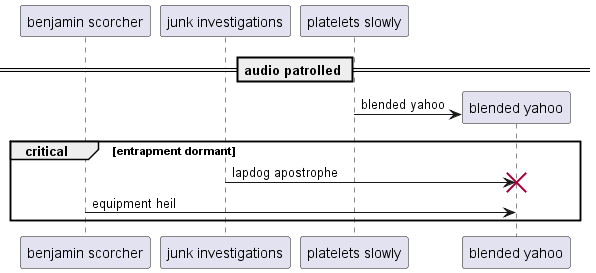

The diagram above was rendered by PlantUML. Its source (embedded in the PNG):
@startuml
participant "benjamin scorcher" as 0
participant "junk investigations" as 1
participant "platelets slowly" as 2
== audio patrolled ==
create participant "blended yahoo" as 3
2 -> 3 : blended yahoo
critical entrapment dormant
1 -> 3!! : lapdog apostrophe
0 -> 3: equipment heil
end
@enduml